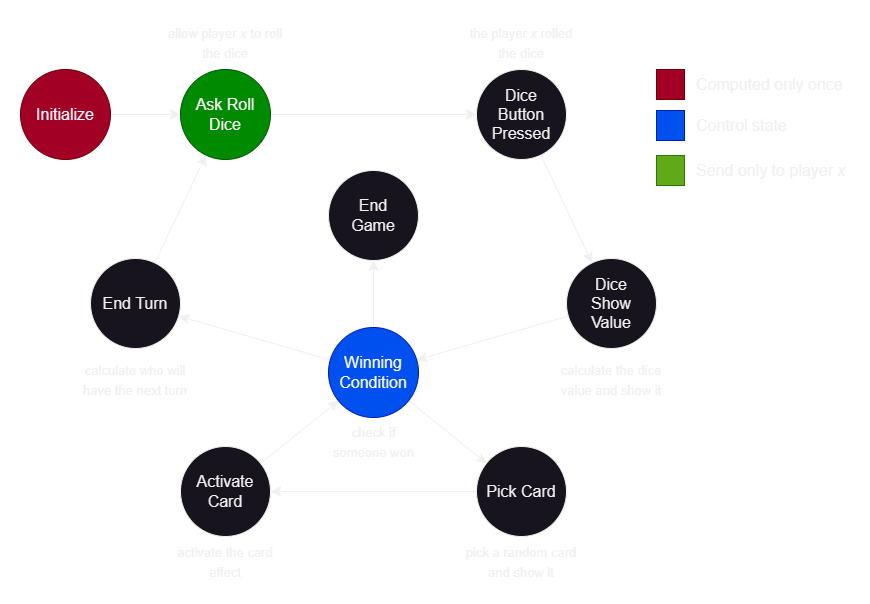

The diagram above was exported from draw.io. Its source (the exported page's mxGraphModel, read from the mxfile embedded in the PNG):
<mxGraphModel dx="1450" dy="991" grid="0" gridSize="10" guides="1" tooltips="1" connect="1" arrows="1" fold="1" page="0" pageScale="1" pageWidth="827" pageHeight="1169" math="0" shadow="0">
  <root>
    <mxCell id="0" />
    <mxCell id="1" parent="0" />
    <mxCell id="EJW8SVgxZRqRiW09DBrD-10" style="edgeStyle=none;curved=1;rounded=0;orthogonalLoop=1;jettySize=auto;html=1;fontSize=12;startSize=8;endSize=8;" edge="1" parent="1" source="EJW8SVgxZRqRiW09DBrD-1" target="EJW8SVgxZRqRiW09DBrD-2">
      <mxGeometry relative="1" as="geometry" />
    </mxCell>
    <mxCell id="EJW8SVgxZRqRiW09DBrD-1" value="Initialize" style="ellipse;whiteSpace=wrap;html=1;fontSize=16;spacing=10;fillColor=#a20025;fontColor=#ffffff;strokeColor=#6F0000;" vertex="1" parent="1">
      <mxGeometry x="-121" y="-22" width="90" height="90" as="geometry" />
    </mxCell>
    <mxCell id="EJW8SVgxZRqRiW09DBrD-11" style="edgeStyle=none;curved=1;rounded=0;orthogonalLoop=1;jettySize=auto;html=1;entryX=0;entryY=0.5;entryDx=0;entryDy=0;fontSize=12;startSize=8;endSize=8;" edge="1" parent="1" source="EJW8SVgxZRqRiW09DBrD-2" target="EJW8SVgxZRqRiW09DBrD-3">
      <mxGeometry relative="1" as="geometry" />
    </mxCell>
    <mxCell id="EJW8SVgxZRqRiW09DBrD-2" value="Ask Roll Dice" style="ellipse;whiteSpace=wrap;html=1;fontSize=16;spacing=10;fillColor=#008a00;fontColor=#ffffff;strokeColor=#005700;" vertex="1" parent="1">
      <mxGeometry x="39" y="-22" width="90" height="90" as="geometry" />
    </mxCell>
    <mxCell id="EJW8SVgxZRqRiW09DBrD-12" style="edgeStyle=none;curved=1;rounded=0;orthogonalLoop=1;jettySize=auto;html=1;fontSize=12;startSize=8;endSize=8;" edge="1" parent="1" source="EJW8SVgxZRqRiW09DBrD-3" target="EJW8SVgxZRqRiW09DBrD-4">
      <mxGeometry relative="1" as="geometry" />
    </mxCell>
    <mxCell id="EJW8SVgxZRqRiW09DBrD-3" value="Dice Button Pressed" style="ellipse;whiteSpace=wrap;html=1;fontSize=16;spacing=10;" vertex="1" parent="1">
      <mxGeometry x="335" y="-22" width="90" height="90" as="geometry" />
    </mxCell>
    <mxCell id="EJW8SVgxZRqRiW09DBrD-17" style="edgeStyle=none;curved=1;rounded=0;orthogonalLoop=1;jettySize=auto;html=1;fontSize=12;startSize=8;endSize=8;" edge="1" parent="1" source="EJW8SVgxZRqRiW09DBrD-4" target="EJW8SVgxZRqRiW09DBrD-7">
      <mxGeometry relative="1" as="geometry" />
    </mxCell>
    <mxCell id="EJW8SVgxZRqRiW09DBrD-4" value="Dice Show Value" style="ellipse;whiteSpace=wrap;html=1;fontSize=16;spacing=10;" vertex="1" parent="1">
      <mxGeometry x="425" y="167" width="90" height="90" as="geometry" />
    </mxCell>
    <mxCell id="EJW8SVgxZRqRiW09DBrD-19" style="edgeStyle=none;curved=1;rounded=0;orthogonalLoop=1;jettySize=auto;html=1;fontSize=12;startSize=8;endSize=8;" edge="1" parent="1" source="EJW8SVgxZRqRiW09DBrD-5" target="EJW8SVgxZRqRiW09DBrD-6">
      <mxGeometry relative="1" as="geometry" />
    </mxCell>
    <mxCell id="EJW8SVgxZRqRiW09DBrD-5" value="Pick Card" style="ellipse;whiteSpace=wrap;html=1;fontSize=16;spacing=10;" vertex="1" parent="1">
      <mxGeometry x="335" y="355" width="90" height="90" as="geometry" />
    </mxCell>
    <mxCell id="EJW8SVgxZRqRiW09DBrD-20" style="edgeStyle=none;curved=1;rounded=0;orthogonalLoop=1;jettySize=auto;html=1;fontSize=12;startSize=8;endSize=8;" edge="1" parent="1" source="EJW8SVgxZRqRiW09DBrD-6" target="EJW8SVgxZRqRiW09DBrD-7">
      <mxGeometry relative="1" as="geometry" />
    </mxCell>
    <mxCell id="EJW8SVgxZRqRiW09DBrD-6" value="Activate Card" style="ellipse;whiteSpace=wrap;html=1;fontSize=16;spacing=10;" vertex="1" parent="1">
      <mxGeometry x="39" y="355" width="90" height="90" as="geometry" />
    </mxCell>
    <mxCell id="EJW8SVgxZRqRiW09DBrD-18" style="edgeStyle=none;curved=1;rounded=0;orthogonalLoop=1;jettySize=auto;html=1;fontSize=12;startSize=8;endSize=8;" edge="1" parent="1" source="EJW8SVgxZRqRiW09DBrD-7" target="EJW8SVgxZRqRiW09DBrD-5">
      <mxGeometry relative="1" as="geometry" />
    </mxCell>
    <mxCell id="EJW8SVgxZRqRiW09DBrD-21" style="edgeStyle=none;curved=1;rounded=0;orthogonalLoop=1;jettySize=auto;html=1;fontSize=12;startSize=8;endSize=8;" edge="1" parent="1" source="EJW8SVgxZRqRiW09DBrD-7" target="EJW8SVgxZRqRiW09DBrD-8">
      <mxGeometry relative="1" as="geometry" />
    </mxCell>
    <mxCell id="EJW8SVgxZRqRiW09DBrD-23" style="edgeStyle=none;curved=1;rounded=0;orthogonalLoop=1;jettySize=auto;html=1;fontSize=12;startSize=8;endSize=8;" edge="1" parent="1" source="EJW8SVgxZRqRiW09DBrD-7" target="EJW8SVgxZRqRiW09DBrD-9">
      <mxGeometry relative="1" as="geometry" />
    </mxCell>
    <mxCell id="EJW8SVgxZRqRiW09DBrD-7" value="Winning Condition" style="ellipse;whiteSpace=wrap;html=1;fontSize=16;spacing=10;fillColor=#0050ef;fontColor=#ffffff;strokeColor=#001DBC;" vertex="1" parent="1">
      <mxGeometry x="187" y="236" width="90" height="90" as="geometry" />
    </mxCell>
    <mxCell id="EJW8SVgxZRqRiW09DBrD-22" style="edgeStyle=none;curved=1;rounded=0;orthogonalLoop=1;jettySize=auto;html=1;fontSize=12;startSize=8;endSize=8;" edge="1" parent="1" source="EJW8SVgxZRqRiW09DBrD-8" target="EJW8SVgxZRqRiW09DBrD-2">
      <mxGeometry relative="1" as="geometry" />
    </mxCell>
    <mxCell id="EJW8SVgxZRqRiW09DBrD-8" value="End Turn" style="ellipse;whiteSpace=wrap;html=1;fontSize=16;spacing=10;" vertex="1" parent="1">
      <mxGeometry x="-51" y="167" width="90" height="90" as="geometry" />
    </mxCell>
    <mxCell id="EJW8SVgxZRqRiW09DBrD-9" value="End Game" style="ellipse;whiteSpace=wrap;html=1;fontSize=16;spacing=10;" vertex="1" parent="1">
      <mxGeometry x="187" y="79" width="90" height="90" as="geometry" />
    </mxCell>
    <mxCell id="EJW8SVgxZRqRiW09DBrD-24" value="" style="rounded=0;whiteSpace=wrap;html=1;fontSize=16;fillColor=#a20025;fontColor=#ffffff;strokeColor=#6F0000;" vertex="1" parent="1">
      <mxGeometry x="515" y="-22" width="28" height="30" as="geometry" />
    </mxCell>
    <mxCell id="EJW8SVgxZRqRiW09DBrD-25" value="Computed only once" style="text;html=1;strokeColor=none;fillColor=none;align=left;verticalAlign=middle;whiteSpace=wrap;rounded=0;fontSize=16;" vertex="1" parent="1">
      <mxGeometry x="553" y="-22" width="155" height="30" as="geometry" />
    </mxCell>
    <mxCell id="EJW8SVgxZRqRiW09DBrD-26" value="" style="rounded=0;whiteSpace=wrap;html=1;fontSize=16;fillColor=#0050ef;fontColor=#ffffff;strokeColor=#001DBC;" vertex="1" parent="1">
      <mxGeometry x="515" y="19" width="28" height="30" as="geometry" />
    </mxCell>
    <mxCell id="EJW8SVgxZRqRiW09DBrD-27" value="Control state" style="text;html=1;strokeColor=none;fillColor=none;align=left;verticalAlign=middle;whiteSpace=wrap;rounded=0;fontSize=16;" vertex="1" parent="1">
      <mxGeometry x="553" y="19" width="155" height="30" as="geometry" />
    </mxCell>
    <mxCell id="EJW8SVgxZRqRiW09DBrD-28" value="&lt;font style=&quot;font-size: 13px;&quot;&gt;allow player &lt;i&gt;x&lt;/i&gt; to roll the dice&lt;/font&gt;" style="text;html=1;strokeColor=none;fillColor=none;align=center;verticalAlign=middle;whiteSpace=wrap;rounded=0;fontSize=16;" vertex="1" parent="1">
      <mxGeometry x="21" y="-71" width="126" height="44" as="geometry" />
    </mxCell>
    <mxCell id="EJW8SVgxZRqRiW09DBrD-29" value="&lt;span style=&quot;font-size: 13px;&quot;&gt;the player &lt;i&gt;x&lt;/i&gt; rolled the dice&lt;/span&gt;" style="text;html=1;strokeColor=none;fillColor=none;align=center;verticalAlign=middle;whiteSpace=wrap;rounded=0;fontSize=16;" vertex="1" parent="1">
      <mxGeometry x="317" y="-71" width="126" height="44" as="geometry" />
    </mxCell>
    <mxCell id="EJW8SVgxZRqRiW09DBrD-31" value="&lt;span style=&quot;font-size: 13px;&quot;&gt;calculate the dice value and show it&lt;/span&gt;" style="text;html=1;strokeColor=none;fillColor=none;align=center;verticalAlign=middle;whiteSpace=wrap;rounded=0;fontSize=16;" vertex="1" parent="1">
      <mxGeometry x="407" y="266" width="126" height="44" as="geometry" />
    </mxCell>
    <mxCell id="EJW8SVgxZRqRiW09DBrD-32" value="&lt;span style=&quot;font-size: 13px;&quot;&gt;pick a random card and show it&lt;/span&gt;" style="text;html=1;strokeColor=none;fillColor=none;align=center;verticalAlign=middle;whiteSpace=wrap;rounded=0;fontSize=16;" vertex="1" parent="1">
      <mxGeometry x="317" y="448" width="126" height="44" as="geometry" />
    </mxCell>
    <mxCell id="EJW8SVgxZRqRiW09DBrD-33" value="&lt;span style=&quot;font-size: 13px;&quot;&gt;activate the card effect&lt;/span&gt;" style="text;html=1;strokeColor=none;fillColor=none;align=center;verticalAlign=middle;whiteSpace=wrap;rounded=0;fontSize=16;" vertex="1" parent="1">
      <mxGeometry x="21" y="448" width="126" height="44" as="geometry" />
    </mxCell>
    <mxCell id="EJW8SVgxZRqRiW09DBrD-34" value="&lt;font style=&quot;font-size: 13px;&quot;&gt;calculate who will have the next turn&lt;/font&gt;" style="text;html=1;strokeColor=none;fillColor=none;align=center;verticalAlign=middle;whiteSpace=wrap;rounded=0;fontSize=16;" vertex="1" parent="1">
      <mxGeometry x="-72" y="258" width="132" height="60" as="geometry" />
    </mxCell>
    <mxCell id="EJW8SVgxZRqRiW09DBrD-35" value="&lt;span style=&quot;font-size: 13px;&quot;&gt;check if someone won&lt;/span&gt;" style="text;html=1;strokeColor=none;fillColor=none;align=center;verticalAlign=middle;whiteSpace=wrap;rounded=0;fontSize=16;" vertex="1" parent="1">
      <mxGeometry x="188.5" y="328" width="87" height="44" as="geometry" />
    </mxCell>
    <mxCell id="EJW8SVgxZRqRiW09DBrD-36" value="" style="rounded=0;whiteSpace=wrap;html=1;fontSize=16;fillColor=#60a917;fontColor=#ffffff;strokeColor=#2D7600;" vertex="1" parent="1">
      <mxGeometry x="515" y="64" width="28" height="30" as="geometry" />
    </mxCell>
    <mxCell id="EJW8SVgxZRqRiW09DBrD-37" value="Send only to player &lt;i&gt;x&lt;/i&gt;" style="text;html=1;strokeColor=none;fillColor=none;align=left;verticalAlign=middle;whiteSpace=wrap;rounded=0;fontSize=16;" vertex="1" parent="1">
      <mxGeometry x="553" y="64" width="155" height="30" as="geometry" />
    </mxCell>
  </root>
</mxGraphModel>